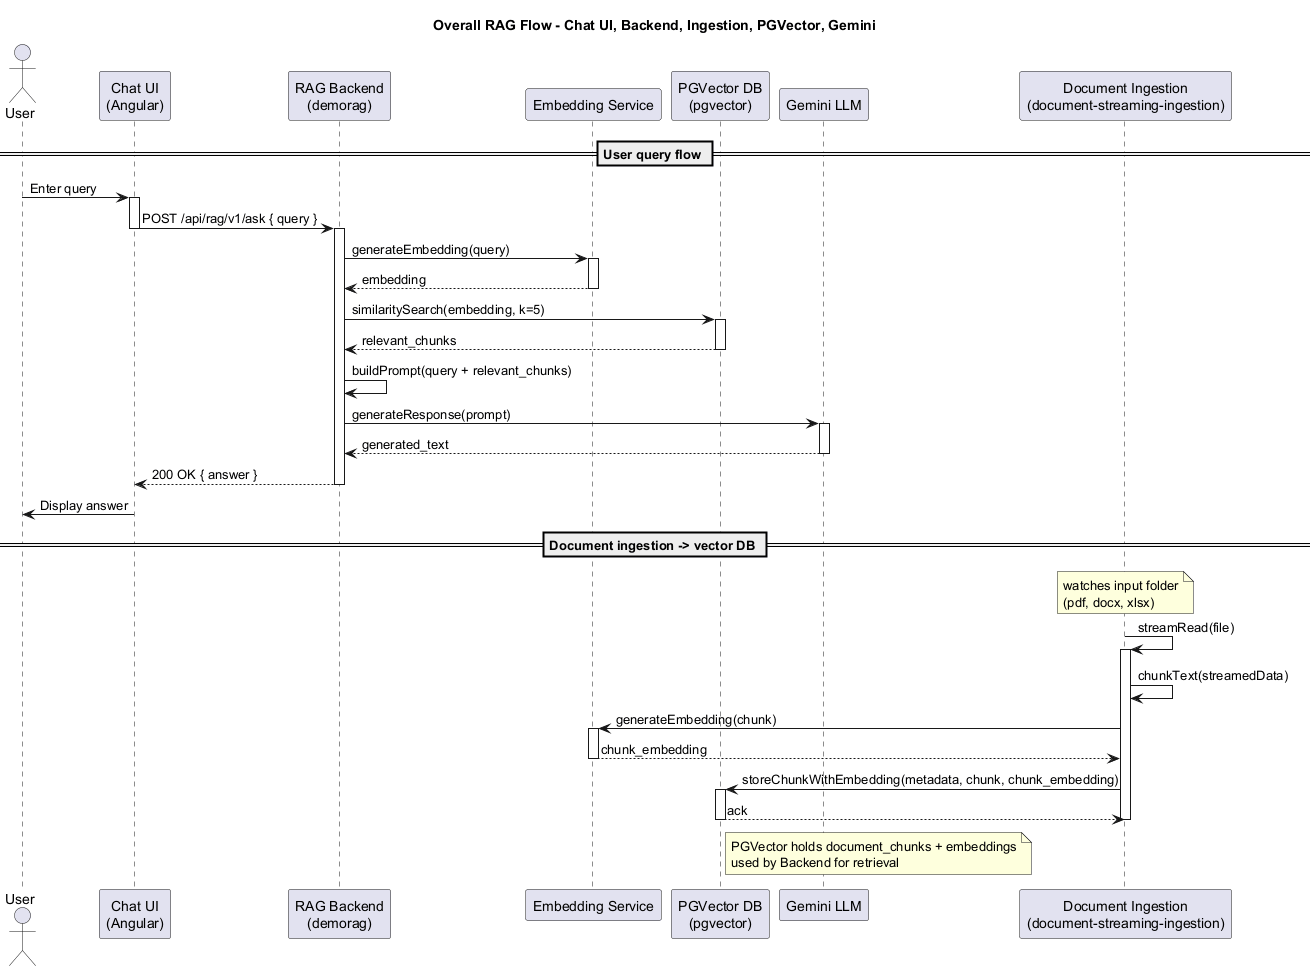

The diagram above was rendered by PlantUML. Its source (embedded in the PNG):
@startuml Overall_RAG_Sequence
title Overall RAG Flow - Chat UI, Backend, Ingestion, PGVector, Gemini

actor User
participant "Chat UI\n(Angular)" as ChatUI
participant "RAG Backend\n(demorag)" as Backend [[demoragbackendservice/rag_service.svg]]
participant "Embedding Service" as Embedding
participant "PGVector DB\n(pgvector)" as PGVector
participant "Gemini LLM" as Gemini
participant "Document Ingestion\n(document-streaming-ingestion)" as Ingestion [[documentingestionservice/document_streaming_ingestion.svg]]

== User query flow ==
User -> ChatUI : Enter query
activate ChatUI
ChatUI -> Backend : POST /api/rag/v1/ask { query }
deactivate ChatUI

activate Backend
Backend -> Embedding : generateEmbedding(query)
activate Embedding
Embedding --> Backend : embedding
deactivate Embedding

Backend -> PGVector : similaritySearch(embedding, k=5)
activate PGVector
PGVector --> Backend : relevant_chunks
deactivate PGVector

Backend -> Backend : buildPrompt(query + relevant_chunks)
Backend -> Gemini : generateResponse(prompt)
activate Gemini
Gemini --> Backend : generated_text
deactivate Gemini

Backend --> ChatUI : 200 OK { answer }
deactivate Backend

ChatUI -> User : Display answer

== Document ingestion -> vector DB ==
note over Ingestion: watches input folder\n(pdf, docx, xlsx)
Ingestion -> Ingestion : streamRead(file)
activate Ingestion
Ingestion -> Ingestion : chunkText(streamedData)
Ingestion -> Embedding : generateEmbedding(chunk)
activate Embedding
Embedding --> Ingestion : chunk_embedding
deactivate Embedding

Ingestion -> PGVector : storeChunkWithEmbedding(metadata, chunk, chunk_embedding)
activate PGVector
PGVector --> Ingestion : ack
deactivate PGVector
deactivate Ingestion

note right of PGVector
  PGVector holds document_chunks + embeddings
  used by Backend for retrieval
end note

@enduml